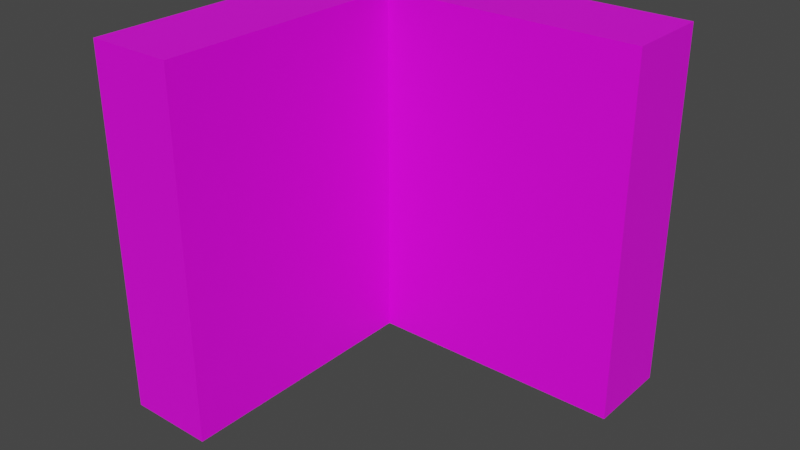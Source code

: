 # Source: Small90.blend  (saved by Blender 2.82.7; exported with 4.5.12 LTS)
import bpy
from mathutils import Matrix  # noqa: F401  (used for matrix-valued properties, if any)

bpy.ops.wm.read_factory_settings(use_empty=True)
scene = bpy.context.scene
scene.name = 'Scene'

# ---- collections
col_collection = bpy.data.collections.new('Collection'); scene.collection.children.link(col_collection)

# ---- images (referenced by path relative to the original .blend; pixels are not part of the script)
import os
ASSET_DIR = os.environ.get("B2B_ASSET_DIR", "")  # directory of the original .blend (textures are referenced by path, not embedded)
HERE = os.path.dirname(os.path.abspath(__file__))  # packed textures are extracted next to this script under _unpacked/

def load_image(name, relpath, width, height, colorspace="sRGB"):
    """Load a texture the original file referenced (path relative to the .blend, or extracted next to this script)."""
    p = next((c for c in (os.path.join(HERE, relpath), os.path.join(ASSET_DIR, relpath)) if relpath and os.path.exists(c)), "")
    if p:
        img = bpy.data.images.load(p, check_existing=True)
        img.name = name
    else:  # same state as the original file: an image datablock whose file is absent (Cycles renders it pink)
        img = bpy.data.images.new(name, width, height)
        img.source = "FILE"
        img.filepath = "//" + (relpath or name)
    img.colorspace_settings.name = colorspace
    return img
img_bark_jpg = load_image('bark.jpg', 'bark.jpg', 1024, 1024, 'sRGB')

# ---- materials (node trees are filled in below, after node groups)
mat_material = bpy.data.materials.new('Material')
mat_material.use_transparent_shadow = False

# ---- material node trees
mat_material.use_nodes = True; mat_material.node_tree.nodes.clear()
_N = mat_material.node_tree.nodes; _L = mat_material.node_tree.links
n0 = _N.new('ShaderNodeOutputMaterial'); n0.name = 'Material Output'; n0.location = (300, 300)
n1 = _N.new('ShaderNodeBsdfPrincipled'); n1.name = 'Principled BSDF'; n1.location = (10, 300)
n1.distribution = 'GGX'
n1.subsurface_method = 'BURLEY'
n1.inputs[3].default_value = 1.45
n1.inputs[27].default_value = (0.0, 0.0, 0.0, 1.0)
n1.inputs[28].default_value = 1.0
n2 = _N.new('ShaderNodeTexImage'); n2.name = 'Image Texture'; n2.location = (-280, 280)
n2.image = img_bark_jpg
_L.new(n1.outputs[0], n0.inputs[0])
_L.new(n2.outputs[0], n1.inputs[0])
n0.is_active_output = True

# ---- world
world_world = bpy.data.worlds.new('World'); scene.world = world_world
world_world.use_nodes = True; world_world.node_tree.nodes.clear()
_N = world_world.node_tree.nodes; _L = world_world.node_tree.links
n0 = _N.new('ShaderNodeOutputWorld'); n0.name = 'World Output'; n0.location = (300, 300)
n1 = _N.new('ShaderNodeBackground'); n1.name = 'Background'; n1.location = (10, 300)
n1.inputs[0].default_value = (0.05088, 0.05088, 0.05088, 1.0)
_L.new(n1.outputs[0], n0.inputs[0])
n0.is_active_output = True
world_world.color = (0.05088, 0.05088, 0.05088)
world_world.use_sun_shadow = False
world_world.sun_shadow_jitter_overblur = 0.0

# ---- meshes
me_plane = bpy.data.meshes.new('Plane')
me_plane.from_pydata([(-0.5, 0.25, 0.0), (-0.625, 0.25, 0.0), (-0.625, 0.125, 0.0), (-0.4375, 0.25, 0.0), (-0.6875, 0.25, 0.0), (-0.5, 0.3125, 0.0), (-0.5625, 0.25, 0.0), (-0.625, 0.1875, 0.0), (-0.625, 0.0625, 0.0), (-0.6875, 0.125, 0.0), (-0.625, 0.3125, 0.0), (-0.5625, 0.3125, 0.0), (-0.6875, 0.3125, 0.0), (-0.4375, 0.3125, 0.0), (-0.6875, 0.0625, 0.0), (-0.6875, 0.1875, 0.0), (-0.4375, 0.25, 0.2579), (-0.5, 0.25, 0.2579), (-0.5625, 0.25, 0.2579), (-0.625, 0.25, 0.2579), (-0.625, 0.1875, 0.2579), (-0.625, 0.0625, 0.2579), (-0.625, 0.125, 0.2579), (-0.6875, 0.25, 0.2579), (-0.5, 0.3125, 0.2579), (-0.6875, 0.125, 0.2579), (-0.625, 0.3125, 0.2579), (-0.5625, 0.3125, 0.2579), (-0.6875, 0.3125, 0.2579), (-0.4375, 0.3125, 0.2579), (-0.6875, 0.0625, 0.2579), (-0.6875, 0.1875, 0.2579)], [], [(13, 5, 24, 29), (6, 0, 17, 18), (2, 7, 20, 22), (5, 11, 27, 24), (3, 13, 29, 16), (9, 14, 30, 25), (11, 10, 26, 27), (31, 20, 19, 23), (30, 21, 22, 25), (19, 18, 27, 26), (18, 17, 24, 27), (23, 19, 26, 28), (17, 16, 29, 24), (25, 22, 20, 31), (12, 4, 23, 28), (14, 8, 21, 30), (0, 3, 16, 17), (4, 15, 31, 23), (7, 1, 19, 20), (10, 12, 28, 26), (1, 6, 18, 19), (15, 9, 25, 31), (8, 2, 22, 21)])
_uv = me_plane.uv_layers.new(name='UVMap')
_uv.uv.foreach_set('vector', [1.659, 0.09611, 1.567, 1.25, 0.6491, 0.5171, 0.6828, 0.4627, 0.7987, -1.859, 1.18, -1.564, 0.6378, 0.4071, 0.5674, 0.4222, -0.3469, -1.12, 0.0245, -1.653, 0.3728, 0.4599, 0.3046, 0.4668, 1.567, 1.25, 1.32, 2.082, 0.5906, 0.5911, 0.6491, 0.5171, 1.49, -0.9601, 1.659, 0.09611, 0.6828, 0.4627, 0.6755, 0.417, -0.5592, 1.896, -0.7135, 1.018, 0.2596, 0.5308, 0.2922, 0.5779, 1.32, 2.082, 0.975, 2.672, 0.5181, 0.6753, 0.5906, 0.5911, 0.3502, 0.6334, 0.3728, 0.4599, 0.4694, 0.49, 0.422, 0.6912, 0.2596, 0.5308, 0.2681, 0.4846, 0.3046, 0.4668, 0.2922, 0.5779, 0.4694, 0.49, 0.5674, 0.4222, 0.5906, 0.5911, 0.5181, 0.6753, 0.5674, 0.4222, 0.6378, 0.4071, 0.6491, 0.5171, 0.5906, 0.5911, 0.422, 0.6912, 0.4694, 0.49, 0.5181, 0.6753, 0.4694, 0.7419, 0.6378, 0.4071, 0.6755, 0.417, 0.6828, 0.4627, 0.6491, 0.5171, 0.2922, 0.5779, 0.3046, 0.4668, 0.3728, 0.4599, 0.3502, 0.6334, 0.5751, 2.99, 0.08915, 2.925, 0.422, 0.6912, 0.4694, 0.7419, -0.7135, 1.018, -0.6511, -0.1452, 0.2681, 0.4846, 0.2596, 0.5308, 1.18, -1.564, 1.49, -0.9601, 0.6755, 0.417, 0.6378, 0.4071, 0.08915, 2.925, -0.2768, 2.543, 0.3502, 0.6334, 0.422, 0.6912, 0.0245, -1.653, 0.4337, -1.879, 0.4694, 0.49, 0.3728, 0.4599, 0.975, 2.672, 0.5751, 2.99, 0.4694, 0.7419, 0.5181, 0.6753, 0.4337, -1.879, 0.7987, -1.859, 0.5674, 0.4222, 0.4694, 0.49, -0.2768, 2.543, -0.5592, 1.896, 0.2922, 0.5779, 0.3502, 0.6334, -0.6511, -0.1452, -0.3469, -1.12, 0.3046, 0.4668, 0.2681, 0.4846])
me_plane.materials.append(mat_material)
me_plane.use_remesh_fix_poles = True
me_plane.use_remesh_preserve_attributes = False
me_plane.use_mirror_vertex_groups = False
me_plane.update()

# ---- objects
ob_plane = bpy.data.objects.new('Plane', me_plane)

# ---- transforms, parenting, visibility, modifiers, constraints
ob_plane.location = (0.0, 0.0, 0.0)
ob_plane.scale = (34.9, 34.9, 34.9)
ob_plane.lineart.crease_threshold = 0.0

# ---- collection membership
col_collection.objects.link(ob_plane)

# ---- scene / render settings (as saved in the file)
scene.frame_start = 1; scene.frame_end = 250; scene.frame_set(0)
scene.render.engine = 'BLENDER_EEVEE_NEXT'
scene.cycles.use_denoising = False
scene.cycles.samples = 128
scene.cycles.sampling_pattern = 'TABULATED_SOBOL'
scene.cycles.use_adaptive_sampling = False
scene.cycles.use_light_tree = False
scene.view_settings.view_transform = 'Filmic'
bpy.context.view_layer.update()

# ---- added for rendering (the .blend has no active camera and no usable light): camera, sun
cam_auto = bpy.data.cameras.new('AutoCamera')
cam_auto.lens = 50.0
cam_auto.sensor_width = 36.0
cam_auto.clip_end = 1000.0
ob_auto_camera = bpy.data.objects.new('AutoCamera', cam_auto)
scene.collection.objects.link(ob_auto_camera)
ob_auto_camera.location = (-5.50182, -10.4134, 15.8052)
ob_auto_camera.rotation_euler = (1.09748, -7.21219e-08, 0.694738)
scene.camera = ob_auto_camera
light_auto_sun = bpy.data.lights.new('AutoSun', 'SUN')
light_auto_sun.energy = 3.0
light_auto_sun.angle = 0.0523599
ob_auto_sun = bpy.data.objects.new('AutoSun', light_auto_sun)
scene.collection.objects.link(ob_auto_sun)
ob_auto_sun.rotation_euler = (0.872665, 0.174533, 0.523599)
bpy.context.view_layer.update()

